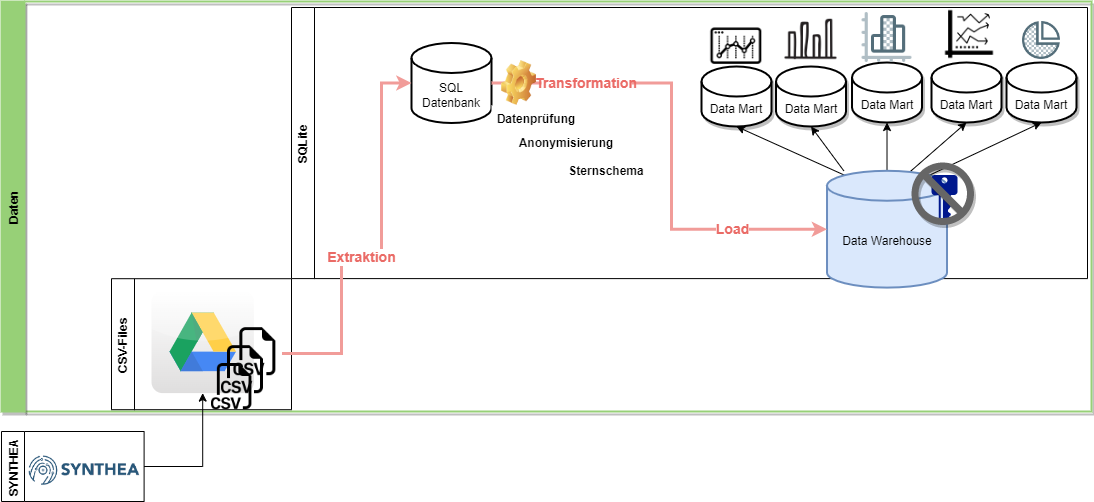

The diagram above was exported from draw.io. Its source (the exported page's mxGraphModel, read from the mxfile embedded in the PNG):
<mxGraphModel dx="2522" dy="762" grid="1" gridSize="10" guides="1" tooltips="1" connect="1" arrows="1" fold="1" page="1" pageScale="1" pageWidth="1100" pageHeight="850" background="none" math="0" shadow="0">
  <root>
    <mxCell id="0" />
    <mxCell id="1" parent="0" />
    <mxCell id="xkVVOxBw_yeJyGsyUjNZ-36" value="Daten" style="swimlane;horizontal=0;shadow=1;labelBackgroundColor=none;labelBorderColor=none;fontSize=12;fontColor=#000000;strokeColor=#97D077;strokeWidth=2;fillColor=#97D077;gradientColor=none;" parent="1" vertex="1">
      <mxGeometry y="380" width="1090" height="410" as="geometry" />
    </mxCell>
    <mxCell id="xkVVOxBw_yeJyGsyUjNZ-14" value="Data Mart" style="shape=cylinder3;whiteSpace=wrap;html=1;boundedLbl=1;backgroundOutline=1;size=15;shadow=1;strokeWidth=2;" parent="xkVVOxBw_yeJyGsyUjNZ-36" vertex="1">
      <mxGeometry x="1005" y="61" width="70" height="60" as="geometry" />
    </mxCell>
    <mxCell id="xkVVOxBw_yeJyGsyUjNZ-23" style="edgeStyle=none;rounded=0;orthogonalLoop=1;jettySize=auto;html=1;exitX=0.855;exitY=0;exitDx=0;exitDy=4.35;exitPerimeter=0;entryX=0.5;entryY=1;entryDx=0;entryDy=0;entryPerimeter=0;" parent="xkVVOxBw_yeJyGsyUjNZ-36" source="xkVVOxBw_yeJyGsyUjNZ-8" target="xkVVOxBw_yeJyGsyUjNZ-14" edge="1">
      <mxGeometry relative="1" as="geometry" />
    </mxCell>
    <mxCell id="xkVVOxBw_yeJyGsyUjNZ-15" value="Data Mart" style="shape=cylinder3;whiteSpace=wrap;html=1;boundedLbl=1;backgroundOutline=1;size=15;shadow=1;strokeWidth=2;" parent="xkVVOxBw_yeJyGsyUjNZ-36" vertex="1">
      <mxGeometry x="930" y="61" width="70" height="60" as="geometry" />
    </mxCell>
    <mxCell id="xkVVOxBw_yeJyGsyUjNZ-22" style="edgeStyle=none;rounded=0;orthogonalLoop=1;jettySize=auto;html=1;entryX=0.5;entryY=1;entryDx=0;entryDy=0;entryPerimeter=0;exitX=0.691;exitY=0.009;exitDx=0;exitDy=0;exitPerimeter=0;" parent="xkVVOxBw_yeJyGsyUjNZ-36" source="xkVVOxBw_yeJyGsyUjNZ-8" target="xkVVOxBw_yeJyGsyUjNZ-15" edge="1">
      <mxGeometry relative="1" as="geometry">
        <mxPoint x="880" y="285" as="sourcePoint" />
      </mxGeometry>
    </mxCell>
    <mxCell id="xkVVOxBw_yeJyGsyUjNZ-16" value="Data Mart" style="shape=cylinder3;whiteSpace=wrap;html=1;boundedLbl=1;backgroundOutline=1;size=15;shadow=1;strokeWidth=2;" parent="xkVVOxBw_yeJyGsyUjNZ-36" vertex="1">
      <mxGeometry x="850.51" y="60.99999999999997" width="70" height="60" as="geometry" />
    </mxCell>
    <mxCell id="xkVVOxBw_yeJyGsyUjNZ-21" style="edgeStyle=none;rounded=0;orthogonalLoop=1;jettySize=auto;html=1;exitX=0.5;exitY=0;exitDx=0;exitDy=0;exitPerimeter=0;entryX=0.5;entryY=1;entryDx=0;entryDy=0;entryPerimeter=0;" parent="xkVVOxBw_yeJyGsyUjNZ-36" source="xkVVOxBw_yeJyGsyUjNZ-8" target="xkVVOxBw_yeJyGsyUjNZ-16" edge="1">
      <mxGeometry relative="1" as="geometry" />
    </mxCell>
    <mxCell id="xkVVOxBw_yeJyGsyUjNZ-17" value="Data Mart" style="shape=cylinder3;whiteSpace=wrap;html=1;boundedLbl=1;backgroundOutline=1;size=15;shadow=1;strokeWidth=2;" parent="xkVVOxBw_yeJyGsyUjNZ-36" vertex="1">
      <mxGeometry x="774.51" y="64.99999999999997" width="70" height="60" as="geometry" />
    </mxCell>
    <mxCell id="xkVVOxBw_yeJyGsyUjNZ-20" style="edgeStyle=none;rounded=0;orthogonalLoop=1;jettySize=auto;html=1;entryX=0.5;entryY=1;entryDx=0;entryDy=0;entryPerimeter=0;" parent="xkVVOxBw_yeJyGsyUjNZ-36" source="xkVVOxBw_yeJyGsyUjNZ-8" target="xkVVOxBw_yeJyGsyUjNZ-17" edge="1">
      <mxGeometry relative="1" as="geometry">
        <mxPoint x="840" y="285" as="sourcePoint" />
      </mxGeometry>
    </mxCell>
    <mxCell id="xkVVOxBw_yeJyGsyUjNZ-18" value="Data Mart" style="shape=cylinder3;whiteSpace=wrap;html=1;boundedLbl=1;backgroundOutline=1;size=15;shadow=1;strokeWidth=2;" parent="xkVVOxBw_yeJyGsyUjNZ-36" vertex="1">
      <mxGeometry x="700" y="64.99999999999997" width="70" height="60" as="geometry" />
    </mxCell>
    <mxCell id="xkVVOxBw_yeJyGsyUjNZ-19" style="rounded=0;orthogonalLoop=1;jettySize=auto;html=1;exitX=0.145;exitY=0;exitDx=0;exitDy=4.35;exitPerimeter=0;entryX=0.5;entryY=1;entryDx=0;entryDy=0;entryPerimeter=0;" parent="xkVVOxBw_yeJyGsyUjNZ-36" source="xkVVOxBw_yeJyGsyUjNZ-8" target="xkVVOxBw_yeJyGsyUjNZ-18" edge="1">
      <mxGeometry relative="1" as="geometry" />
    </mxCell>
    <mxCell id="xkVVOxBw_yeJyGsyUjNZ-25" value="" style="shape=image;html=1;verticalAlign=top;verticalLabelPosition=bottom;labelBackgroundColor=#ffffff;imageAspect=0;aspect=fixed;image=https://cdn1.iconfinder.com/data/icons/modern-set-of-digital-symbols/48/options_graph-128.png;shadow=1;strokeColor=#0000FF;strokeWidth=2;fillColor=#99CCFF;" parent="xkVVOxBw_yeJyGsyUjNZ-36" vertex="1">
      <mxGeometry x="705" y="14.999999999999972" width="60" height="60" as="geometry" />
    </mxCell>
    <mxCell id="xkVVOxBw_yeJyGsyUjNZ-26" value="" style="shape=image;html=1;verticalAlign=top;verticalLabelPosition=bottom;labelBackgroundColor=#ffffff;imageAspect=0;aspect=fixed;image=https://cdn2.iconfinder.com/data/icons/bitsies/128/BarChart-128.png;shadow=1;strokeColor=#0000FF;strokeWidth=2;fillColor=#99CCFF;" parent="xkVVOxBw_yeJyGsyUjNZ-36" vertex="1">
      <mxGeometry x="860.51" y="10.999999999999972" width="50" height="50" as="geometry" />
    </mxCell>
    <mxCell id="xkVVOxBw_yeJyGsyUjNZ-27" value="" style="shape=image;html=1;verticalAlign=top;verticalLabelPosition=bottom;labelBackgroundColor=#ffffff;imageAspect=0;aspect=fixed;image=https://cdn0.iconfinder.com/data/icons/web-development-and-studio/512/30_Graph_Analysis_analytic_analytics_chart_data-128.png;shadow=1;strokeColor=#0000FF;strokeWidth=2;fillColor=#99CCFF;" parent="xkVVOxBw_yeJyGsyUjNZ-36" vertex="1">
      <mxGeometry x="939" y="4" width="58" height="58" as="geometry" />
    </mxCell>
    <mxCell id="xkVVOxBw_yeJyGsyUjNZ-29" value="" style="shape=image;html=1;verticalAlign=top;verticalLabelPosition=bottom;labelBackgroundColor=#ffffff;imageAspect=0;aspect=fixed;image=https://cdn2.iconfinder.com/data/icons/bitsies/128/PieChart-128.png;shadow=1;strokeColor=#0000FF;strokeWidth=2;fillColor=#99CCFF;" parent="xkVVOxBw_yeJyGsyUjNZ-36" vertex="1">
      <mxGeometry x="1021" y="20" width="38" height="38" as="geometry" />
    </mxCell>
    <mxCell id="xkVVOxBw_yeJyGsyUjNZ-28" value="" style="shape=image;html=1;verticalAlign=top;verticalLabelPosition=bottom;labelBackgroundColor=#ffffff;imageAspect=0;aspect=fixed;image=https://cdn4.iconfinder.com/data/icons/online-marketing-hand-drawn-vol-2/52/graph__diagram__chart__analytics__analysis__business__growth-128.png;shadow=1;strokeColor=#0000FF;strokeWidth=2;fillColor=#99CCFF;" parent="xkVVOxBw_yeJyGsyUjNZ-36" vertex="1">
      <mxGeometry x="782.51" y="10.999999999999972" width="54" height="54" as="geometry" />
    </mxCell>
    <mxCell id="fH8lq0TSA_9BYZk7DDAZ-4" value="" style="dashed=0;outlineConnect=0;html=1;align=center;labelPosition=center;verticalLabelPosition=bottom;verticalAlign=top;shape=mxgraph.webicons.google_drive;gradientColor=#DFDEDE" parent="xkVVOxBw_yeJyGsyUjNZ-36" vertex="1">
      <mxGeometry x="150" y="289.2" width="102.4" height="102.4" as="geometry" />
    </mxCell>
    <mxCell id="PFIuR6v0ovPzgkqPzc4s-3" value="CSV-Files" style="swimlane;horizontal=0;labelBorderColor=none;strokeColor=default;fillColor=default;" vertex="1" parent="xkVVOxBw_yeJyGsyUjNZ-36">
      <mxGeometry x="110" y="277.2" width="180" height="131" as="geometry" />
    </mxCell>
    <mxCell id="fH8lq0TSA_9BYZk7DDAZ-3" value="" style="shape=image;html=1;verticalAlign=top;verticalLabelPosition=bottom;labelBackgroundColor=#ffffff;imageAspect=0;aspect=fixed;image=https://cdn1.iconfinder.com/data/icons/bootstrap-vol-3/16/filetype-csv-128.png" parent="PFIuR6v0ovPzgkqPzc4s-3" vertex="1">
      <mxGeometry x="109.99999999999997" y="67.00000000000006" width="48" height="48" as="geometry" />
    </mxCell>
    <mxCell id="fH8lq0TSA_9BYZk7DDAZ-5" value="" style="shape=image;html=1;verticalAlign=top;verticalLabelPosition=bottom;labelBackgroundColor=#ffffff;imageAspect=0;aspect=fixed;image=https://cdn1.iconfinder.com/data/icons/bootstrap-vol-3/16/filetype-csv-128.png" parent="PFIuR6v0ovPzgkqPzc4s-3" vertex="1">
      <mxGeometry x="100" y="84.80000000000001" width="46.2" height="46.2" as="geometry" />
    </mxCell>
    <mxCell id="fH8lq0TSA_9BYZk7DDAZ-7" value="" style="shape=image;html=1;verticalAlign=top;verticalLabelPosition=bottom;labelBackgroundColor=#ffffff;imageAspect=0;aspect=fixed;image=https://cdn1.iconfinder.com/data/icons/bootstrap-vol-3/16/filetype-csv-128.png;fontColor=#000000;" parent="PFIuR6v0ovPzgkqPzc4s-3" vertex="1">
      <mxGeometry x="122.4" y="49.00000000000006" width="48" height="48" as="geometry" />
    </mxCell>
    <mxCell id="PFIuR6v0ovPzgkqPzc4s-4" value="SQLite" style="swimlane;horizontal=0;" vertex="1" parent="xkVVOxBw_yeJyGsyUjNZ-36">
      <mxGeometry x="290" y="6" width="796" height="271.1" as="geometry" />
    </mxCell>
    <mxCell id="fH8lq0TSA_9BYZk7DDAZ-1" value="SQL Datenbank" style="shape=cylinder3;whiteSpace=wrap;html=1;boundedLbl=1;backgroundOutline=1;size=15;strokeWidth=2;" parent="PFIuR6v0ovPzgkqPzc4s-4" vertex="1">
      <mxGeometry x="120" y="35.5" width="80" height="80" as="geometry" />
    </mxCell>
    <mxCell id="xkVVOxBw_yeJyGsyUjNZ-43" value="&lt;b&gt;Anonymisierung&lt;br&gt;&lt;/b&gt;" style="whiteSpace=wrap;html=1;strokeWidth=2;labelBorderColor=none;strokeColor=none;labelBackgroundColor=none;gradientColor=none;" parent="PFIuR6v0ovPzgkqPzc4s-4" vertex="1">
      <mxGeometry x="230" y="122.04999999999998" width="90" height="27" as="geometry" />
    </mxCell>
    <mxCell id="xkVVOxBw_yeJyGsyUjNZ-44" value="&lt;b&gt;Sternschema&lt;br&gt;&lt;/b&gt;" style="whiteSpace=wrap;html=1;strokeWidth=2;labelBorderColor=none;strokeColor=none;labelBackgroundColor=none;gradientColor=none;" parent="PFIuR6v0ovPzgkqPzc4s-4" vertex="1">
      <mxGeometry x="270" y="149.05" width="90" height="30" as="geometry" />
    </mxCell>
    <mxCell id="xkVVOxBw_yeJyGsyUjNZ-8" value="Data Warehouse" style="shape=cylinder3;whiteSpace=wrap;html=1;boundedLbl=1;backgroundOutline=3;size=15;strokeColor=#6c8ebf;fillColor=#dae8fc;strokeWidth=2;" parent="PFIuR6v0ovPzgkqPzc4s-4" vertex="1">
      <mxGeometry x="535.51" y="163.3" width="120" height="116.8" as="geometry" />
    </mxCell>
    <mxCell id="xkVVOxBw_yeJyGsyUjNZ-48" value="" style="sketch=0;aspect=fixed;pointerEvents=1;shadow=0;dashed=0;html=1;strokeColor=none;labelPosition=center;verticalLabelPosition=bottom;verticalAlign=top;align=center;fillColor=#00188D;shape=mxgraph.mscae.enterprise.key_permissions;labelBackgroundColor=none;labelBorderColor=none;fontSize=14;fontColor=#000000;" parent="PFIuR6v0ovPzgkqPzc4s-4" vertex="1">
      <mxGeometry x="640" y="167.50000000000006" width="26" height="50" as="geometry" />
    </mxCell>
    <mxCell id="xkVVOxBw_yeJyGsyUjNZ-51" value="" style="shape=mxgraph.signs.safety.no;html=1;pointerEvents=1;fillColor=#666666;strokeColor=none;verticalLabelPosition=bottom;verticalAlign=top;align=center;shadow=1;labelBackgroundColor=none;labelBorderColor=none;fontSize=14;fontColor=#000000;strokeWidth=0;" parent="PFIuR6v0ovPzgkqPzc4s-4" vertex="1">
      <mxGeometry x="620" y="155" width="62.5" height="62.5" as="geometry" />
    </mxCell>
    <mxCell id="xkVVOxBw_yeJyGsyUjNZ-40" style="edgeStyle=orthogonalEdgeStyle;rounded=0;orthogonalLoop=1;jettySize=auto;html=1;exitX=1;exitY=0.5;exitDx=0;exitDy=0;exitPerimeter=0;entryX=0;entryY=0.5;entryDx=0;entryDy=0;entryPerimeter=0;fontSize=14;fontColor=#000000;strokeWidth=3;strokeColor=#F19C99;" parent="PFIuR6v0ovPzgkqPzc4s-4" source="fH8lq0TSA_9BYZk7DDAZ-1" target="xkVVOxBw_yeJyGsyUjNZ-8" edge="1">
      <mxGeometry relative="1" as="geometry">
        <Array as="points">
          <mxPoint x="380" y="76" />
          <mxPoint x="380" y="222" />
        </Array>
      </mxGeometry>
    </mxCell>
    <mxCell id="xkVVOxBw_yeJyGsyUjNZ-41" value="&lt;b style=&quot;font-size: 14px;&quot;&gt;&lt;font color=&quot;#ea6b66&quot; style=&quot;font-size: 14px;&quot;&gt;Load&lt;/font&gt;&lt;/b&gt;" style="edgeLabel;html=1;align=center;verticalAlign=middle;resizable=0;points=[];fontSize=14;fontColor=#000000;" parent="xkVVOxBw_yeJyGsyUjNZ-40" vertex="1" connectable="0">
      <mxGeometry x="0.1045" y="-2" relative="1" as="geometry">
        <mxPoint x="62" y="60" as="offset" />
      </mxGeometry>
    </mxCell>
    <mxCell id="PFIuR6v0ovPzgkqPzc4s-8" value="&lt;b&gt;Datenprüfung&lt;br&gt;&lt;/b&gt;" style="whiteSpace=wrap;html=1;strokeWidth=2;labelBorderColor=none;strokeColor=none;labelBackgroundColor=none;gradientColor=none;" vertex="1" parent="PFIuR6v0ovPzgkqPzc4s-4">
      <mxGeometry x="200" y="98.00000000000006" width="90" height="27" as="geometry" />
    </mxCell>
    <mxCell id="xkVVOxBw_yeJyGsyUjNZ-53" value="" style="shape=image;html=1;verticalLabelPosition=bottom;verticalAlign=top;imageAspect=0;image=img/clipart/Gear_128x128.png;shadow=1;labelBackgroundColor=none;labelBorderColor=none;fontSize=14;fontColor=#000000;strokeColor=default;strokeWidth=0;fillColor=#666666;gradientColor=none;" parent="PFIuR6v0ovPzgkqPzc4s-4" vertex="1">
      <mxGeometry x="210" y="53" width="35" height="45" as="geometry" />
    </mxCell>
    <mxCell id="xkVVOxBw_yeJyGsyUjNZ-33" value="&lt;b style=&quot;font-size: 14px;&quot;&gt;&lt;font color=&quot;#ea6b66&quot; style=&quot;font-size: 14px;&quot;&gt;Transformation&lt;/font&gt;&lt;br style=&quot;font-size: 14px;&quot;&gt;&lt;/b&gt;" style="whiteSpace=wrap;html=1;strokeWidth=2;labelBorderColor=none;strokeColor=none;labelBackgroundColor=none;gradientColor=none;fontSize=14;" parent="PFIuR6v0ovPzgkqPzc4s-4" vertex="1">
      <mxGeometry x="250" y="60.5" width="90" height="30" as="geometry" />
    </mxCell>
    <mxCell id="xkVVOxBw_yeJyGsyUjNZ-31" value="&lt;b style=&quot;font-size: 14px;&quot;&gt;&lt;font color=&quot;#ea6b66&quot; style=&quot;font-size: 14px;&quot;&gt;Extraktion&lt;/font&gt;&lt;/b&gt;" style="edgeStyle=orthogonalEdgeStyle;rounded=0;orthogonalLoop=1;jettySize=auto;html=1;entryX=0;entryY=0.5;entryDx=0;entryDy=0;entryPerimeter=0;fontSize=14;strokeWidth=3;strokeColor=#F19C99;" parent="xkVVOxBw_yeJyGsyUjNZ-36" source="fH8lq0TSA_9BYZk7DDAZ-7" target="fH8lq0TSA_9BYZk7DDAZ-1" edge="1">
      <mxGeometry x="-0.1217" relative="1" as="geometry">
        <mxPoint x="410" y="10" as="targetPoint" />
        <Array as="points">
          <mxPoint x="340" y="352" />
          <mxPoint x="340" y="256" />
          <mxPoint x="380" y="256" />
          <mxPoint x="380" y="82" />
        </Array>
        <mxPoint as="offset" />
      </mxGeometry>
    </mxCell>
    <mxCell id="PFIuR6v0ovPzgkqPzc4s-1" value="SYNTHEA" style="swimlane;horizontal=0;" vertex="1" parent="1">
      <mxGeometry y="810" width="142.6" height="70" as="geometry" />
    </mxCell>
    <mxCell id="PFIuR6v0ovPzgkqPzc4s-2" value="" style="shape=image;verticalLabelPosition=bottom;labelBackgroundColor=default;verticalAlign=top;aspect=fixed;imageAspect=0;image=data:image/png,(base64 omitted: 8448 chars);" vertex="1" parent="PFIuR6v0ovPzgkqPzc4s-1">
      <mxGeometry x="25.6" y="20" width="114.45" height="36.18" as="geometry" />
    </mxCell>
    <mxCell id="xkVVOxBw_yeJyGsyUjNZ-7" value="" style="endArrow=classic;html=1;rounded=0;exitX=1;exitY=0.5;exitDx=0;exitDy=0;edgeStyle=orthogonalEdgeStyle;" parent="1" source="PFIuR6v0ovPzgkqPzc4s-1" target="fH8lq0TSA_9BYZk7DDAZ-4" edge="1">
      <mxGeometry width="50" height="50" relative="1" as="geometry">
        <mxPoint x="142.5999999999999" y="791" as="sourcePoint" />
        <mxPoint x="150" y="596" as="targetPoint" />
      </mxGeometry>
    </mxCell>
  </root>
</mxGraphModel>